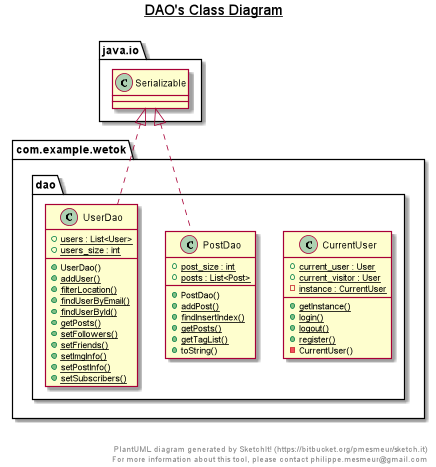

The diagram above was rendered by PlantUML. Its source (embedded in the PNG):
@startuml

title __DAO's Class Diagram__\n

  namespace com.example.wetok {
    namespace dao {
      class com.example.wetok.dao.CurrentUser {
          {static} + current_user : User
          {static} + current_visitor : User
          {static} - instance : CurrentUser
          {static} + getInstance()
          {static} + login()
          {static} + logout()
          {static} + register()
          - CurrentUser()
      }
    }
  }
  

  namespace com.example.wetok {
    namespace dao {
      class com.example.wetok.dao.PostDao {
          {static} + post_size : int
          {static} + posts : List<Post>
          + PostDao()
          {static} + addPost()
          {static} + findInsertIndex()
          {static} + getPosts()
          {static} + getTagList()
          + toString()
      }
    }
  }
  

  namespace com.example.wetok {
    namespace dao {
      class com.example.wetok.dao.UserDao {
          {static} + users : List<User>
          {static} + users_size : int
          + UserDao()
          {static} + addUser()
          {static} + filterLocation()
          {static} + findUserByEmail()
          {static} + findUserById()
          {static} + getPosts()
          {static} + setFollowers()
          {static} + setFriends()
          {static} + setImgInfo()
          {static} + setPostInfo()
          {static} + setSubscribers()
      }
    }
  }
  

  com.example.wetok.dao.PostDao .up.|> java.io.Serializable
  com.example.wetok.dao.UserDao .up.|> java.io.Serializable


right footer


PlantUML diagram generated by SketchIt! (https://bitbucket.org/pmesmeur/sketch.it)
For more information about this tool, please contact philippe.mesmeur@gmail.com
endfooter

@enduml